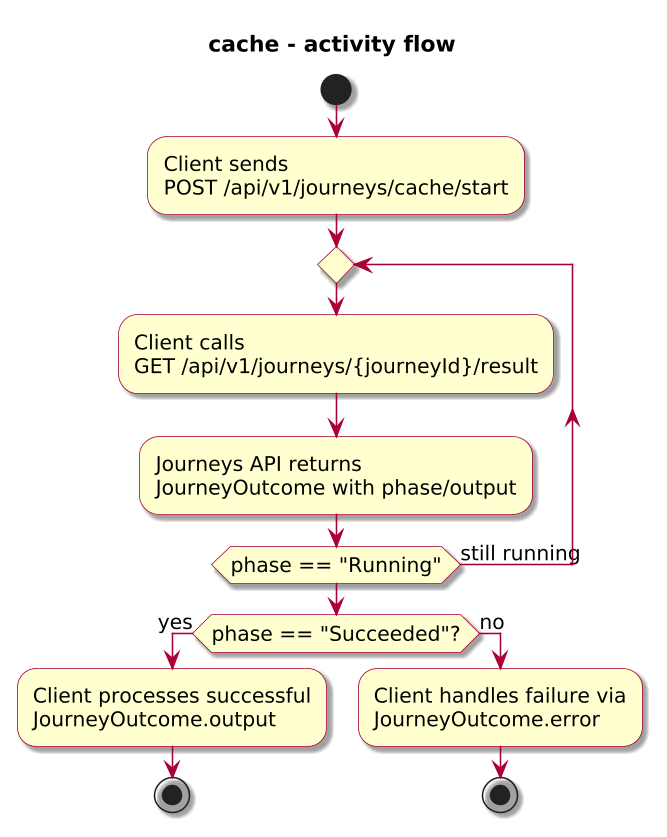

The diagram above was rendered by PlantUML. Its source (embedded in the PNG):
@startuml

skinparam BackgroundColor #FFFFFF
skinparam Shadowing true

skinparam DefaultFontName "SansSerif"
skinparam DefaultFontSize 13
skinparam DefaultFontStyle plain

skinparam dpi 150

skinparam sequence {
  ArrowColor #A80036
  LifeLineBorderColor #A80036
  LifeLineBackgroundColor #FFFFFF
}

skinparam Note {
  BackgroundColor #FBFB77
  BorderColor #A80036
}

skinparam ParticipantBorderColor #A80036
skinparam ParticipantBackgroundColor #FEFECE

skinparam ActorBorderColor #A80036
skinparam ActorBackgroundColor #FFFFFF
skinparam SequenceActorBorderThickness 2

skinparam state {
  BorderColor #A80036
  BackgroundColor #FEFECE
}

skinparam activity {
  ArrowColor #A80036
  BackgroundColor #FEFECE
  BorderColor #A80036
}

!include journey-diagram-theme.puml
title cache - activity flow

start

:Client sends\nPOST /api/v1/journeys/cache/start;

repeat
  :Client calls\nGET /api/v1/journeys/{journeyId}/result;
  :Journeys API returns\nJourneyOutcome with phase/output;
repeat while (phase == "Running") is (still running)

if (phase == "Succeeded"?) then (yes)
  :Client processes successful\nJourneyOutcome.output;
  stop
else (no)
  :Client handles failure via\nJourneyOutcome.error;
  stop
endif

@enduml